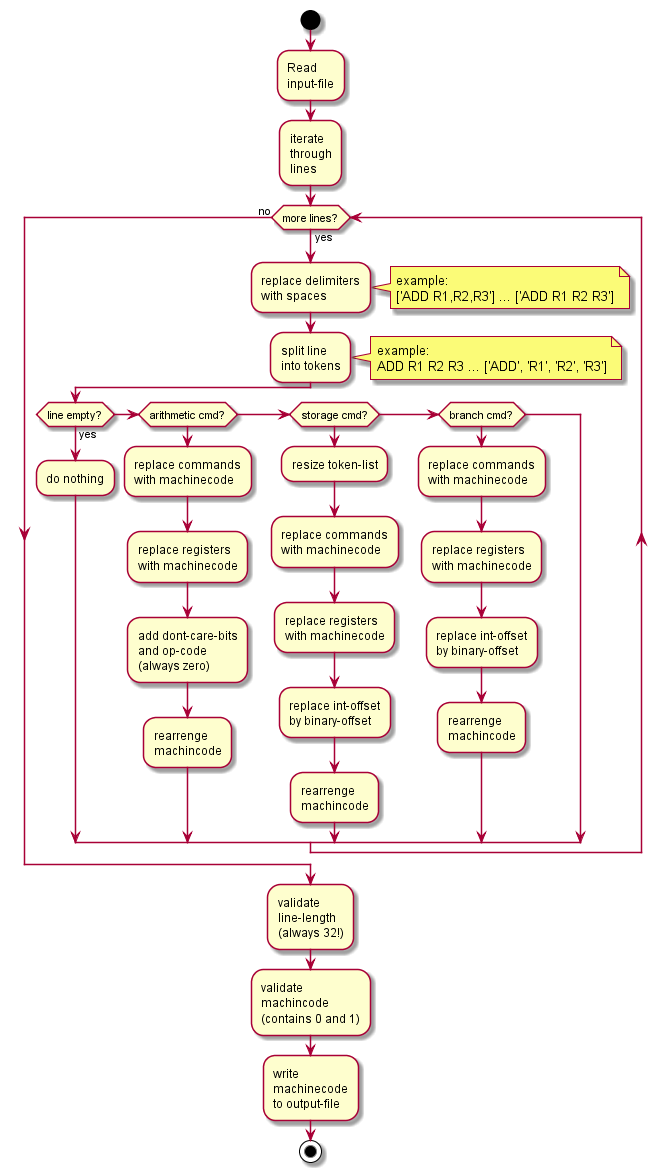

The diagram above was rendered by PlantUML. Its source (embedded in the PNG):
@startuml

start
:Read\ninput-file;
:iterate\nthrough\nlines;
while (more lines?) is (yes)
    :replace delimiters\nwith spaces;
    note right
        example:
        ['ADD R1,R2,R3'] ... ['ADD R1 R2 R3']
    end note
    :split line\ninto tokens;
    note right
        example:
        ADD R1 R2 R3 ... ['ADD', 'R1', 'R2', 'R3']
    end note
    if (line empty?) then (yes)
        :do nothing;
    elseif (arithmetic cmd?) then
        :replace commands\nwith machinecode;
        :replace registers\nwith machinecode;
        :add dont-care-bits\nand op-code\n(always zero);
        :rearrenge\nmachincode;
    elseif (storage cmd?) then
        :resize token-list;
        :replace commands\nwith machinecode;
        :replace registers\nwith machinecode;
        :replace int-offset\nby binary-offset;
        :rearrenge\nmachincode;
    elseif (branch cmd?) then
        :replace commands\nwith machinecode;
        :replace registers\nwith machinecode;
        :replace int-offset\nby binary-offset;
        :rearrenge\nmachincode;
    endif
endwhile (no)
:validate\nline-length\n(always 32!);
:validate\nmachincode\n(contains 0 and 1);
:write\nmachinecode\nto output-file;
stop

@enduml